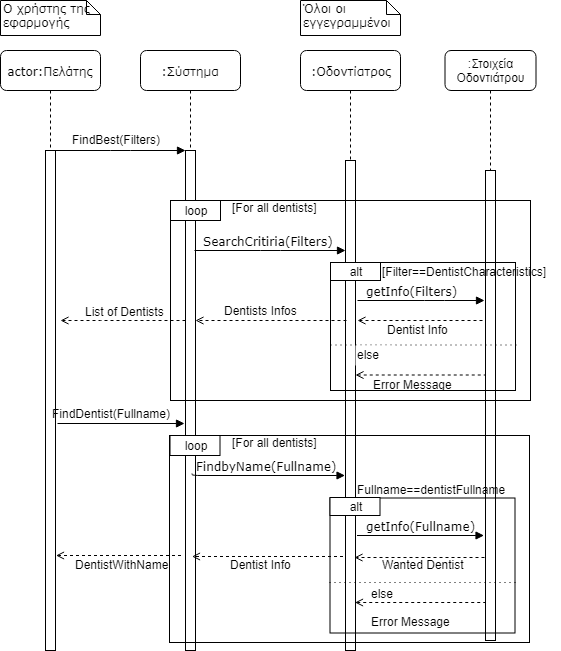

The diagram above was exported from draw.io. Its source (the exported page's mxGraphModel, read from the mxfile embedded in the PNG):
<mxGraphModel dx="1394" dy="715" grid="1" gridSize="10" guides="1" tooltips="1" connect="1" arrows="1" fold="1" page="1" pageScale="1" pageWidth="1100" pageHeight="850" background="#ffffff" math="0" shadow="0">
  <root>
    <mxCell id="0" />
    <mxCell id="1" parent="0" />
    <mxCell id="7baba1c4bc27f4b0-2" value=":Σύστημα" style="shape=umlLifeline;perimeter=lifelinePerimeter;whiteSpace=wrap;html=1;container=1;collapsible=0;recursiveResize=0;outlineConnect=0;rounded=1;shadow=0;comic=0;labelBackgroundColor=none;strokeColor=#000000;strokeWidth=1;fillColor=#FFFFFF;fontFamily=Verdana;fontSize=12;fontColor=#000000;align=center;" parent="1" vertex="1">
      <mxGeometry x="240" y="80" width="100" height="600" as="geometry" />
    </mxCell>
    <mxCell id="7baba1c4bc27f4b0-10" value="" style="html=1;points=[];perimeter=orthogonalPerimeter;rounded=0;shadow=0;comic=0;labelBackgroundColor=none;strokeColor=#000000;strokeWidth=1;fillColor=#FFFFFF;fontFamily=Verdana;fontSize=12;fontColor=#000000;align=center;" parent="7baba1c4bc27f4b0-2" vertex="1">
      <mxGeometry x="45" y="100" width="10" height="500" as="geometry" />
    </mxCell>
    <mxCell id="7baba1c4bc27f4b0-3" value=":Οδοντίατρος" style="shape=umlLifeline;perimeter=lifelinePerimeter;whiteSpace=wrap;html=1;container=1;collapsible=0;recursiveResize=0;outlineConnect=0;rounded=1;shadow=0;comic=0;labelBackgroundColor=none;strokeColor=#000000;strokeWidth=1;fillColor=#FFFFFF;fontFamily=Verdana;fontSize=12;fontColor=#000000;align=center;" parent="1" vertex="1">
      <mxGeometry x="400" y="80" width="100" height="600" as="geometry" />
    </mxCell>
    <mxCell id="7baba1c4bc27f4b0-13" value="" style="html=1;points=[];perimeter=orthogonalPerimeter;rounded=0;shadow=0;comic=0;labelBackgroundColor=none;strokeColor=#000000;strokeWidth=1;fillColor=#FFFFFF;fontFamily=Verdana;fontSize=12;fontColor=#000000;align=center;" parent="7baba1c4bc27f4b0-3" vertex="1">
      <mxGeometry x="45" y="110" width="10" height="490" as="geometry" />
    </mxCell>
    <mxCell id="7baba1c4bc27f4b0-8" value="actor:Πελάτης" style="shape=umlLifeline;perimeter=lifelinePerimeter;whiteSpace=wrap;html=1;container=1;collapsible=0;recursiveResize=0;outlineConnect=0;rounded=1;shadow=0;comic=0;labelBackgroundColor=none;strokeColor=#000000;strokeWidth=1;fillColor=#FFFFFF;fontFamily=Verdana;fontSize=12;fontColor=#000000;align=center;" parent="1" vertex="1">
      <mxGeometry x="100" y="80" width="100" height="600" as="geometry" />
    </mxCell>
    <mxCell id="7baba1c4bc27f4b0-9" value="" style="html=1;points=[];perimeter=orthogonalPerimeter;rounded=0;shadow=0;comic=0;labelBackgroundColor=none;strokeColor=#000000;strokeWidth=1;fillColor=#FFFFFF;fontFamily=Verdana;fontSize=12;fontColor=#000000;align=center;" parent="7baba1c4bc27f4b0-8" vertex="1">
      <mxGeometry x="45" y="100" width="10" height="500" as="geometry" />
    </mxCell>
    <mxCell id="Lf8oVBY2T5MOGyjK67Yb-33" style="edgeStyle=orthogonalEdgeStyle;rounded=0;orthogonalLoop=1;jettySize=auto;html=1;dashed=1;endArrow=open;endFill=0;" edge="1" parent="1">
      <mxGeometry relative="1" as="geometry">
        <mxPoint x="582" y="350" as="sourcePoint" />
        <mxPoint x="457" y="350" as="targetPoint" />
        <Array as="points">
          <mxPoint x="457" y="350" />
        </Array>
      </mxGeometry>
    </mxCell>
    <mxCell id="7baba1c4bc27f4b0-16" value="" style="html=1;points=[];perimeter=orthogonalPerimeter;rounded=0;shadow=0;comic=0;labelBackgroundColor=none;strokeColor=#000000;strokeWidth=1;fillColor=#FFFFFF;fontFamily=Verdana;fontSize=12;fontColor=#000000;align=center;" parent="1" vertex="1">
      <mxGeometry x="585" y="200" width="10" height="470" as="geometry" />
    </mxCell>
    <mxCell id="7baba1c4bc27f4b0-17" value="getInfo(Filters)" style="html=1;verticalAlign=bottom;endArrow=block;labelBackgroundColor=none;fontFamily=Verdana;fontSize=12;edgeStyle=elbowEdgeStyle;elbow=vertical;" parent="1" edge="1">
      <mxGeometry x="-0.1538" relative="1" as="geometry">
        <mxPoint x="457" y="330" as="sourcePoint" />
        <Array as="points">
          <mxPoint x="534" y="330" />
          <mxPoint x="542" y="250" />
          <mxPoint x="482" y="220" />
        </Array>
        <mxPoint x="584" y="330" as="targetPoint" />
        <mxPoint as="offset" />
      </mxGeometry>
    </mxCell>
    <mxCell id="7baba1c4bc27f4b0-11" value="" style="html=1;verticalAlign=bottom;endArrow=block;entryX=0;entryY=0;labelBackgroundColor=none;fontFamily=Verdana;fontSize=12;edgeStyle=elbowEdgeStyle;elbow=vertical;" parent="1" source="7baba1c4bc27f4b0-9" target="7baba1c4bc27f4b0-10" edge="1">
      <mxGeometry relative="1" as="geometry">
        <mxPoint x="220" y="190" as="sourcePoint" />
        <Array as="points">
          <mxPoint x="220" y="180" />
          <mxPoint x="240" y="200" />
        </Array>
      </mxGeometry>
    </mxCell>
    <mxCell id="7baba1c4bc27f4b0-14" value="SearchCritiria(Filters)" style="html=1;verticalAlign=bottom;endArrow=block;labelBackgroundColor=none;fontFamily=Verdana;fontSize=12;edgeStyle=elbowEdgeStyle;elbow=vertical;" parent="1" target="7baba1c4bc27f4b0-13" edge="1">
      <mxGeometry x="-0.0197" relative="1" as="geometry">
        <mxPoint x="294" y="280" as="sourcePoint" />
        <mxPoint x="480" y="271" as="targetPoint" />
        <Array as="points">
          <mxPoint x="370" y="280" />
        </Array>
        <mxPoint as="offset" />
      </mxGeometry>
    </mxCell>
    <mxCell id="7baba1c4bc27f4b0-40" value="Ο χρήστης της&amp;nbsp;&lt;br&gt;εφαρμογής&lt;br&gt;" style="shape=note;whiteSpace=wrap;html=1;size=14;verticalAlign=top;align=left;spacingTop=-6;rounded=0;shadow=0;comic=0;labelBackgroundColor=none;strokeColor=#000000;strokeWidth=1;fillColor=#FFFFFF;fontFamily=Verdana;fontSize=12;fontColor=#000000;" parent="1" vertex="1">
      <mxGeometry x="100" y="30" width="100" height="35" as="geometry" />
    </mxCell>
    <mxCell id="7baba1c4bc27f4b0-42" value="Όλοι οι εγγεγραμμένοι&amp;nbsp;" style="shape=note;whiteSpace=wrap;html=1;size=14;verticalAlign=top;align=left;spacingTop=-6;rounded=0;shadow=0;comic=0;labelBackgroundColor=none;strokeColor=#000000;strokeWidth=1;fillColor=#FFFFFF;fontFamily=Verdana;fontSize=12;fontColor=#000000;" parent="1" vertex="1">
      <mxGeometry x="400" y="30" width="100" height="35" as="geometry" />
    </mxCell>
    <mxCell id="Lf8oVBY2T5MOGyjK67Yb-4" style="edgeStyle=orthogonalEdgeStyle;rounded=0;orthogonalLoop=1;jettySize=auto;html=1;endArrow=block;endFill=1;exitX=1;exitY=0.52;exitDx=0;exitDy=0;exitPerimeter=0;" edge="1" parent="1">
      <mxGeometry relative="1" as="geometry">
        <mxPoint x="156.5" y="452.5" as="sourcePoint" />
        <mxPoint x="283.5" y="452.5" as="targetPoint" />
        <Array as="points">
          <mxPoint x="283.5" y="452.5" />
        </Array>
      </mxGeometry>
    </mxCell>
    <mxCell id="Lf8oVBY2T5MOGyjK67Yb-5" value="FindBest(Filters)" style="text;html=1;resizable=0;points=[];autosize=1;align=left;verticalAlign=top;spacingTop=-4;" vertex="1" parent="1">
      <mxGeometry x="170" y="160" width="100" height="20" as="geometry" />
    </mxCell>
    <mxCell id="Lf8oVBY2T5MOGyjK67Yb-6" value="" style="rounded=0;whiteSpace=wrap;html=1;fillColor=none;" vertex="1" parent="1">
      <mxGeometry x="270" y="230" width="360" height="200" as="geometry" />
    </mxCell>
    <mxCell id="Lf8oVBY2T5MOGyjK67Yb-8" value="loop" style="rounded=0;whiteSpace=wrap;html=1;fillColor=#ffffff;" vertex="1" parent="1">
      <mxGeometry x="270" y="230" width="50" height="20" as="geometry" />
    </mxCell>
    <mxCell id="Lf8oVBY2T5MOGyjK67Yb-10" value="[For all dentists]" style="text;html=1;resizable=0;points=[];autosize=1;align=left;verticalAlign=top;spacingTop=-4;" vertex="1" parent="1">
      <mxGeometry x="330" y="228" width="100" height="20" as="geometry" />
    </mxCell>
    <mxCell id="Lf8oVBY2T5MOGyjK67Yb-14" style="edgeStyle=orthogonalEdgeStyle;rounded=0;orthogonalLoop=1;jettySize=auto;html=1;dashed=1;endArrow=none;endFill=0;" edge="1" parent="1" source="Lf8oVBY2T5MOGyjK67Yb-13" target="7baba1c4bc27f4b0-16">
      <mxGeometry relative="1" as="geometry" />
    </mxCell>
    <mxCell id="Lf8oVBY2T5MOGyjK67Yb-13" value=":Στοιχεία Οδοντιάτρου" style="rounded=1;whiteSpace=wrap;html=1;fillColor=#ffffff;" vertex="1" parent="1">
      <mxGeometry x="544.5" y="80" width="91" height="40" as="geometry" />
    </mxCell>
    <mxCell id="Lf8oVBY2T5MOGyjK67Yb-15" value="" style="rounded=0;whiteSpace=wrap;html=1;fillColor=none;" vertex="1" parent="1">
      <mxGeometry x="430" y="292" width="185" height="128" as="geometry" />
    </mxCell>
    <mxCell id="Lf8oVBY2T5MOGyjK67Yb-18" value="alt" style="rounded=0;whiteSpace=wrap;html=1;" vertex="1" parent="1">
      <mxGeometry x="430" y="292" width="50" height="18" as="geometry" />
    </mxCell>
    <mxCell id="Lf8oVBY2T5MOGyjK67Yb-19" value="[Filter==DentistCharacteristics]" style="text;html=1;resizable=0;points=[];autosize=1;align=left;verticalAlign=top;spacingTop=-4;" vertex="1" parent="1">
      <mxGeometry x="480" y="292" width="180" height="20" as="geometry" />
    </mxCell>
    <mxCell id="Lf8oVBY2T5MOGyjK67Yb-20" value="FindDentist(Fullname)" style="text;html=1;resizable=0;points=[];autosize=1;align=left;verticalAlign=top;spacingTop=-4;" vertex="1" parent="1">
      <mxGeometry x="150" y="434" width="130" height="20" as="geometry" />
    </mxCell>
    <mxCell id="Lf8oVBY2T5MOGyjK67Yb-23" value="getInfo(Fullname)" style="html=1;verticalAlign=bottom;endArrow=block;labelBackgroundColor=none;fontFamily=Verdana;fontSize=12;edgeStyle=elbowEdgeStyle;elbow=vertical;" edge="1" parent="1">
      <mxGeometry x="0.2126" y="-13" relative="1" as="geometry">
        <mxPoint x="456.5" y="565" as="sourcePoint" />
        <Array as="points">
          <mxPoint x="533.5" y="565" />
          <mxPoint x="541.5" y="485" />
          <mxPoint x="481.5" y="455" />
        </Array>
        <mxPoint x="583.5" y="565" as="targetPoint" />
        <mxPoint x="-13" y="-13" as="offset" />
      </mxGeometry>
    </mxCell>
    <mxCell id="Lf8oVBY2T5MOGyjK67Yb-24" value="FindbyName(Fullname)" style="html=1;verticalAlign=bottom;endArrow=block;labelBackgroundColor=none;fontFamily=Verdana;fontSize=12;edgeStyle=elbowEdgeStyle;elbow=vertical;exitX=0.9;exitY=0.662;exitDx=0;exitDy=0;exitPerimeter=0;" edge="1" parent="1">
      <mxGeometry x="-0.0197" relative="1" as="geometry">
        <mxPoint x="291.5" y="503" as="sourcePoint" />
        <mxPoint x="444.5" y="505" as="targetPoint" />
        <Array as="points">
          <mxPoint x="367.5" y="505" />
        </Array>
        <mxPoint as="offset" />
      </mxGeometry>
    </mxCell>
    <mxCell id="Lf8oVBY2T5MOGyjK67Yb-25" value="" style="rounded=0;whiteSpace=wrap;html=1;fillColor=none;" vertex="1" parent="1">
      <mxGeometry x="269" y="465" width="360" height="207" as="geometry" />
    </mxCell>
    <mxCell id="Lf8oVBY2T5MOGyjK67Yb-26" value="loop" style="rounded=0;whiteSpace=wrap;html=1;fillColor=#ffffff;" vertex="1" parent="1">
      <mxGeometry x="269.5" y="465" width="50" height="20" as="geometry" />
    </mxCell>
    <mxCell id="Lf8oVBY2T5MOGyjK67Yb-27" value="[For all dentists]" style="text;html=1;resizable=0;points=[];autosize=1;align=left;verticalAlign=top;spacingTop=-4;" vertex="1" parent="1">
      <mxGeometry x="329.5" y="463" width="100" height="20" as="geometry" />
    </mxCell>
    <mxCell id="Lf8oVBY2T5MOGyjK67Yb-28" value="" style="rounded=0;whiteSpace=wrap;html=1;fillColor=none;" vertex="1" parent="1">
      <mxGeometry x="429.5" y="527.5" width="185" height="135" as="geometry" />
    </mxCell>
    <mxCell id="Lf8oVBY2T5MOGyjK67Yb-29" value="alt" style="rounded=0;whiteSpace=wrap;html=1;" vertex="1" parent="1">
      <mxGeometry x="429.5" y="527" width="50" height="18" as="geometry" />
    </mxCell>
    <mxCell id="Lf8oVBY2T5MOGyjK67Yb-30" value="Fullname==dentistFullname" style="text;html=1;resizable=0;points=[];autosize=1;align=left;verticalAlign=top;spacingTop=-4;" vertex="1" parent="1">
      <mxGeometry x="454.5" y="510" width="160" height="20" as="geometry" />
    </mxCell>
    <mxCell id="Lf8oVBY2T5MOGyjK67Yb-34" value="Dentist Info" style="text;html=1;resizable=0;points=[];autosize=1;align=left;verticalAlign=top;spacingTop=-4;" vertex="1" parent="1">
      <mxGeometry x="484.5" y="350" width="80" height="20" as="geometry" />
    </mxCell>
    <mxCell id="Lf8oVBY2T5MOGyjK67Yb-36" style="edgeStyle=orthogonalEdgeStyle;rounded=0;orthogonalLoop=1;jettySize=auto;html=1;dashed=1;endArrow=open;endFill=0;" edge="1" parent="1">
      <mxGeometry relative="1" as="geometry">
        <mxPoint x="446" y="350" as="sourcePoint" />
        <mxPoint x="295" y="350" as="targetPoint" />
        <Array as="points">
          <mxPoint x="295" y="350" />
        </Array>
      </mxGeometry>
    </mxCell>
    <mxCell id="Lf8oVBY2T5MOGyjK67Yb-37" value="Dentists Infos" style="text;html=1;resizable=0;points=[];autosize=1;align=left;verticalAlign=top;spacingTop=-4;" vertex="1" parent="1">
      <mxGeometry x="322" y="331" width="90" height="20" as="geometry" />
    </mxCell>
    <mxCell id="Lf8oVBY2T5MOGyjK67Yb-38" style="edgeStyle=orthogonalEdgeStyle;rounded=0;orthogonalLoop=1;jettySize=auto;html=1;dashed=1;endArrow=open;endFill=0;" edge="1" parent="1">
      <mxGeometry relative="1" as="geometry">
        <mxPoint x="285" y="349.5" as="sourcePoint" />
        <mxPoint x="160" y="350" as="targetPoint" />
        <Array as="points">
          <mxPoint x="200" y="350" />
          <mxPoint x="200" y="350" />
        </Array>
      </mxGeometry>
    </mxCell>
    <mxCell id="Lf8oVBY2T5MOGyjK67Yb-39" value="List of Dentists" style="text;html=1;resizable=0;points=[];autosize=1;align=left;verticalAlign=top;spacingTop=-4;" vertex="1" parent="1">
      <mxGeometry x="183" y="332" width="90" height="20" as="geometry" />
    </mxCell>
    <mxCell id="Lf8oVBY2T5MOGyjK67Yb-41" value="Wanted Dentist" style="text;html=1;resizable=0;points=[];autosize=1;align=left;verticalAlign=top;spacingTop=-4;" vertex="1" parent="1">
      <mxGeometry x="479.5" y="585" width="100" height="20" as="geometry" />
    </mxCell>
    <mxCell id="Lf8oVBY2T5MOGyjK67Yb-43" style="edgeStyle=orthogonalEdgeStyle;rounded=0;orthogonalLoop=1;jettySize=auto;html=1;dashed=1;endArrow=open;endFill=0;" edge="1" parent="1">
      <mxGeometry relative="1" as="geometry">
        <mxPoint x="583.5" y="586.5" as="sourcePoint" />
        <mxPoint x="453.5" y="587" as="targetPoint" />
        <Array as="points">
          <mxPoint x="493.5" y="587" />
          <mxPoint x="493.5" y="587" />
        </Array>
      </mxGeometry>
    </mxCell>
    <mxCell id="Lf8oVBY2T5MOGyjK67Yb-44" style="edgeStyle=orthogonalEdgeStyle;rounded=0;orthogonalLoop=1;jettySize=auto;html=1;dashed=1;endArrow=open;endFill=0;entryX=0.9;entryY=0.86;entryDx=0;entryDy=0;entryPerimeter=0;" edge="1" parent="1">
      <mxGeometry relative="1" as="geometry">
        <mxPoint x="442.5" y="586" as="sourcePoint" />
        <mxPoint x="291.5" y="586" as="targetPoint" />
        <Array as="points" />
      </mxGeometry>
    </mxCell>
    <mxCell id="Lf8oVBY2T5MOGyjK67Yb-45" style="edgeStyle=orthogonalEdgeStyle;rounded=0;orthogonalLoop=1;jettySize=auto;html=1;dashed=1;endArrow=open;endFill=0;" edge="1" parent="1">
      <mxGeometry relative="1" as="geometry">
        <mxPoint x="280.5" y="585" as="sourcePoint" />
        <mxPoint x="155.5" y="585" as="targetPoint" />
        <Array as="points" />
      </mxGeometry>
    </mxCell>
    <mxCell id="Lf8oVBY2T5MOGyjK67Yb-47" value="Dentist Info" style="text;html=1;resizable=0;points=[];autosize=1;align=left;verticalAlign=top;spacingTop=-4;" vertex="1" parent="1">
      <mxGeometry x="327.5" y="585" width="80" height="20" as="geometry" />
    </mxCell>
    <mxCell id="Lf8oVBY2T5MOGyjK67Yb-48" value="DentistWithName" style="text;html=1;resizable=0;points=[];autosize=1;align=left;verticalAlign=top;spacingTop=-4;" vertex="1" parent="1">
      <mxGeometry x="172.5" y="585" width="110" height="20" as="geometry" />
    </mxCell>
    <mxCell id="Lf8oVBY2T5MOGyjK67Yb-50" value="" style="endArrow=none;dashed=1;html=1;dashPattern=1 4;" edge="1" parent="1">
      <mxGeometry width="50" height="50" relative="1" as="geometry">
        <mxPoint x="430" y="374.5" as="sourcePoint" />
        <mxPoint x="617" y="374.5" as="targetPoint" />
        <Array as="points">
          <mxPoint x="524" y="374.5" />
        </Array>
      </mxGeometry>
    </mxCell>
    <mxCell id="Lf8oVBY2T5MOGyjK67Yb-53" value="" style="endArrow=none;dashed=1;html=1;startArrow=open;startFill=0;" edge="1" parent="1">
      <mxGeometry width="50" height="50" relative="1" as="geometry">
        <mxPoint x="455" y="404.5" as="sourcePoint" />
        <mxPoint x="585" y="404.5" as="targetPoint" />
      </mxGeometry>
    </mxCell>
    <mxCell id="Lf8oVBY2T5MOGyjK67Yb-54" value="Error Message" style="text;html=1;resizable=0;points=[];autosize=1;align=left;verticalAlign=top;spacingTop=-4;" vertex="1" parent="1">
      <mxGeometry x="471" y="405" width="90" height="20" as="geometry" />
    </mxCell>
    <mxCell id="Lf8oVBY2T5MOGyjK67Yb-55" value="" style="endArrow=none;dashed=1;html=1;dashPattern=1 4;" edge="1" parent="1">
      <mxGeometry width="50" height="50" relative="1" as="geometry">
        <mxPoint x="429" y="612" as="sourcePoint" />
        <mxPoint x="616" y="612" as="targetPoint" />
        <Array as="points">
          <mxPoint x="523" y="612" />
        </Array>
      </mxGeometry>
    </mxCell>
    <mxCell id="Lf8oVBY2T5MOGyjK67Yb-56" value="" style="endArrow=none;dashed=1;html=1;startArrow=open;startFill=0;" edge="1" parent="1">
      <mxGeometry width="50" height="50" relative="1" as="geometry">
        <mxPoint x="454.5" y="632" as="sourcePoint" />
        <mxPoint x="584.5" y="632" as="targetPoint" />
      </mxGeometry>
    </mxCell>
    <mxCell id="Lf8oVBY2T5MOGyjK67Yb-57" value="Error Message" style="text;html=1;resizable=0;points=[];autosize=1;align=left;verticalAlign=top;spacingTop=-4;" vertex="1" parent="1">
      <mxGeometry x="469" y="642" width="90" height="20" as="geometry" />
    </mxCell>
    <mxCell id="Lf8oVBY2T5MOGyjK67Yb-61" value="else" style="text;html=1;resizable=0;points=[];autosize=1;align=left;verticalAlign=top;spacingTop=-4;fillColor=#ffffff;" vertex="1" parent="1">
      <mxGeometry x="455" y="375" width="40" height="20" as="geometry" />
    </mxCell>
    <mxCell id="Lf8oVBY2T5MOGyjK67Yb-64" value="else" style="text;html=1;resizable=0;points=[];autosize=1;align=left;verticalAlign=top;spacingTop=-4;fillColor=none;" vertex="1" parent="1">
      <mxGeometry x="469" y="613.5" width="40" height="20" as="geometry" />
    </mxCell>
  </root>
</mxGraphModel>